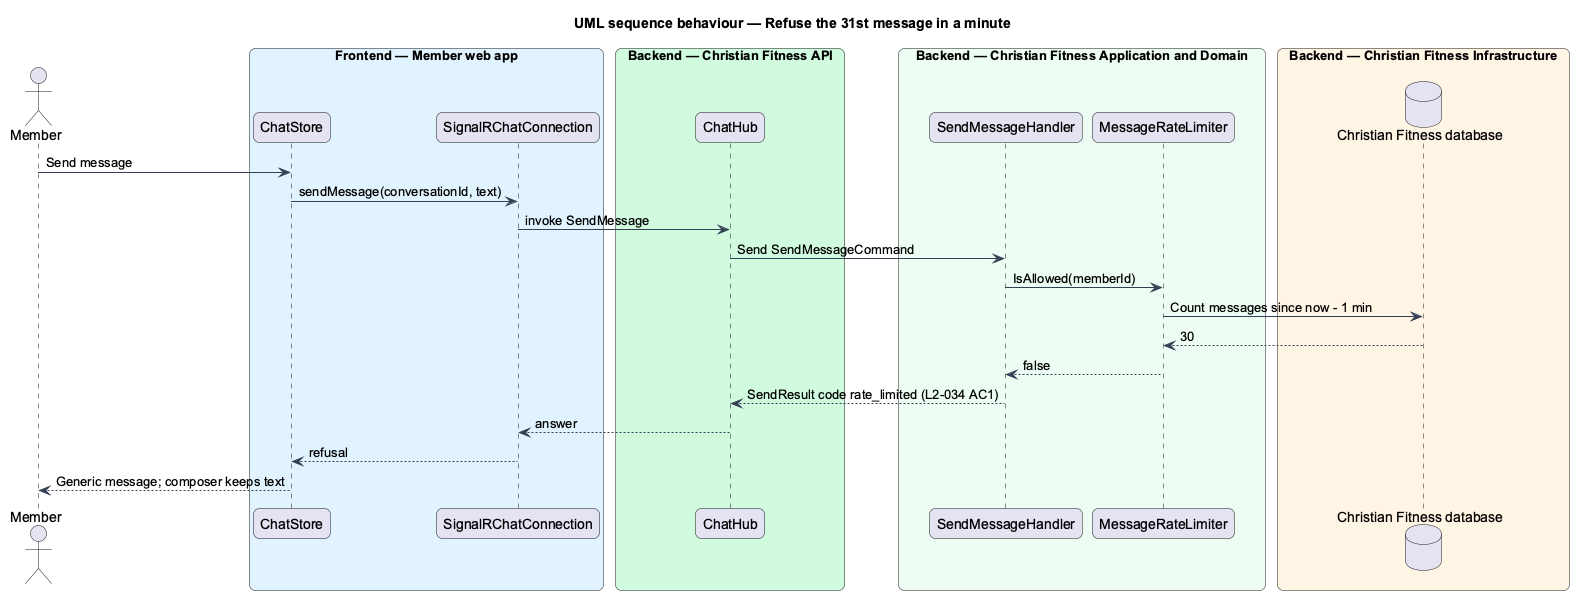

The diagram above was rendered by PlantUML. Its source (embedded in the PNG):
@startuml
title UML sequence behaviour — Refuse the 31st message in a minute
skinparam backgroundColor #FFFFFF
skinparam shadowing false
skinparam roundcorner 12
skinparam defaultFontName Arial
skinparam ArrowColor #344054
skinparam rectangle {
  BorderColor #344054
  FontColor #101828
}
skinparam package {
  BorderColor #667085
  FontColor #101828
  BackgroundColor #F9FAFB
}
actor "Member" as actor
box "Frontend — Member web app" #E0F2FE
  participant "ChatStore" as store
  participant "SignalRChatConnection" as conn
end box
box "Backend — Christian Fitness API" #D1FADF
  participant "ChatHub" as hub
end box
box "Backend — Christian Fitness Application and Domain" #ECFDF3
  participant "SendMessageHandler" as h
  participant "MessageRateLimiter" as rl
end box
box "Backend — Christian Fitness Infrastructure" #FFF4E5
  database "Christian Fitness database" as db
end box
actor -> store : Send message
store -> conn : sendMessage(conversationId, text)
conn -> hub : invoke SendMessage
hub -> h : Send SendMessageCommand
h -> rl : IsAllowed(memberId)
rl -> db : Count messages since now - 1 min
db --> rl : 30
rl --> h : false
h --> hub : SendResult code rate_limited (L2-034 AC1)
hub --> conn : answer
conn --> store : refusal
store --> actor : Generic message; composer keeps text
@enduml